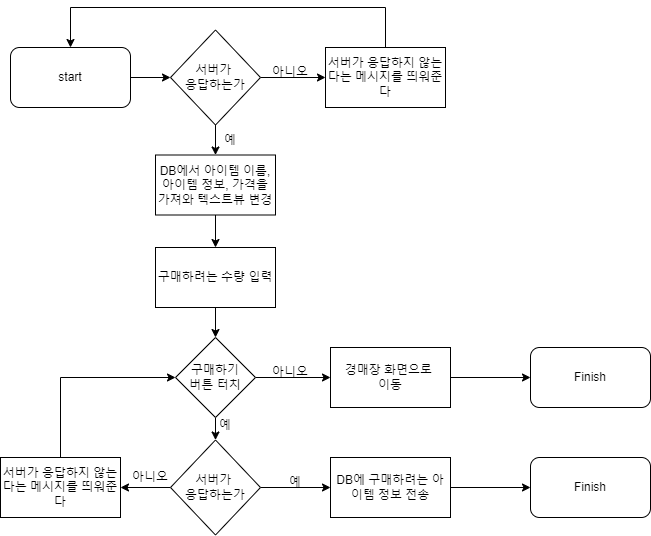

The diagram above was exported from draw.io. Its source (the exported page's mxGraphModel, read from the mxfile embedded in the PNG):
<mxGraphModel dx="1422" dy="737" grid="1" gridSize="10" guides="1" tooltips="1" connect="1" arrows="1" fold="1" page="1" pageScale="1" pageWidth="827" pageHeight="1169" math="0" shadow="0">
  <root>
    <mxCell id="WIyWlLk6GJQsqaUBKTNV-0" />
    <mxCell id="WIyWlLk6GJQsqaUBKTNV-1" parent="WIyWlLk6GJQsqaUBKTNV-0" />
    <mxCell id="41aAqVHhzK8-j5YQV7Jq-4" value="" style="edgeStyle=orthogonalEdgeStyle;rounded=0;orthogonalLoop=1;jettySize=auto;html=1;" parent="WIyWlLk6GJQsqaUBKTNV-1" source="uMygUp2ZZQYJlq8rht1s-0" target="41aAqVHhzK8-j5YQV7Jq-2" edge="1">
      <mxGeometry relative="1" as="geometry" />
    </mxCell>
    <mxCell id="uMygUp2ZZQYJlq8rht1s-0" value="start" style="rounded=1;whiteSpace=wrap;html=1;" parent="WIyWlLk6GJQsqaUBKTNV-1" vertex="1">
      <mxGeometry x="80" y="90" width="120" height="60" as="geometry" />
    </mxCell>
    <mxCell id="41aAqVHhzK8-j5YQV7Jq-6" value="" style="edgeStyle=orthogonalEdgeStyle;rounded=0;orthogonalLoop=1;jettySize=auto;html=1;" parent="WIyWlLk6GJQsqaUBKTNV-1" source="41aAqVHhzK8-j5YQV7Jq-2" target="41aAqVHhzK8-j5YQV7Jq-5" edge="1">
      <mxGeometry relative="1" as="geometry" />
    </mxCell>
    <mxCell id="41aAqVHhzK8-j5YQV7Jq-8" value="" style="edgeStyle=orthogonalEdgeStyle;rounded=0;orthogonalLoop=1;jettySize=auto;html=1;" parent="WIyWlLk6GJQsqaUBKTNV-1" source="41aAqVHhzK8-j5YQV7Jq-2" edge="1">
      <mxGeometry relative="1" as="geometry">
        <mxPoint x="395" y="120" as="targetPoint" />
      </mxGeometry>
    </mxCell>
    <mxCell id="41aAqVHhzK8-j5YQV7Jq-2" value="서버가 &lt;br&gt;응답하는가" style="rhombus;whiteSpace=wrap;html=1;" parent="WIyWlLk6GJQsqaUBKTNV-1" vertex="1">
      <mxGeometry x="240" y="72.5" width="90" height="95" as="geometry" />
    </mxCell>
    <mxCell id="Epk_EqZdSWjApyM6nccU-49" value="" style="edgeStyle=orthogonalEdgeStyle;rounded=0;orthogonalLoop=1;jettySize=auto;html=1;" edge="1" parent="WIyWlLk6GJQsqaUBKTNV-1" source="41aAqVHhzK8-j5YQV7Jq-5" target="Epk_EqZdSWjApyM6nccU-48">
      <mxGeometry relative="1" as="geometry" />
    </mxCell>
    <mxCell id="41aAqVHhzK8-j5YQV7Jq-5" value="DB에서 아이템 이름, 아이템 정보, 가격을 가져와 텍스트뷰 변경" style="whiteSpace=wrap;html=1;" parent="WIyWlLk6GJQsqaUBKTNV-1" vertex="1">
      <mxGeometry x="225" y="197.5" width="120" height="60" as="geometry" />
    </mxCell>
    <mxCell id="41aAqVHhzK8-j5YQV7Jq-9" style="edgeStyle=orthogonalEdgeStyle;rounded=0;orthogonalLoop=1;jettySize=auto;html=1;entryX=0.5;entryY=0;entryDx=0;entryDy=0;" parent="WIyWlLk6GJQsqaUBKTNV-1" target="uMygUp2ZZQYJlq8rht1s-0" edge="1">
      <mxGeometry relative="1" as="geometry">
        <mxPoint x="400" y="20" as="targetPoint" />
        <Array as="points">
          <mxPoint x="455" y="50" />
          <mxPoint x="140" y="50" />
        </Array>
        <mxPoint x="455" y="90" as="sourcePoint" />
      </mxGeometry>
    </mxCell>
    <mxCell id="41aAqVHhzK8-j5YQV7Jq-10" value="예" style="text;html=1;strokeColor=none;fillColor=none;align=center;verticalAlign=middle;whiteSpace=wrap;rounded=0;" parent="WIyWlLk6GJQsqaUBKTNV-1" vertex="1">
      <mxGeometry x="270" y="167.5" width="60" height="30" as="geometry" />
    </mxCell>
    <mxCell id="41aAqVHhzK8-j5YQV7Jq-12" value="아니오" style="text;html=1;strokeColor=none;fillColor=none;align=center;verticalAlign=middle;whiteSpace=wrap;rounded=0;" parent="WIyWlLk6GJQsqaUBKTNV-1" vertex="1">
      <mxGeometry x="330" y="100" width="60" height="30" as="geometry" />
    </mxCell>
    <mxCell id="Epk_EqZdSWjApyM6nccU-31" value="" style="edgeStyle=orthogonalEdgeStyle;rounded=0;orthogonalLoop=1;jettySize=auto;html=1;" edge="1" parent="WIyWlLk6GJQsqaUBKTNV-1" source="41aAqVHhzK8-j5YQV7Jq-13" target="41aAqVHhzK8-j5YQV7Jq-17">
      <mxGeometry relative="1" as="geometry" />
    </mxCell>
    <mxCell id="Epk_EqZdSWjApyM6nccU-44" value="" style="edgeStyle=orthogonalEdgeStyle;rounded=0;orthogonalLoop=1;jettySize=auto;html=1;" edge="1" parent="WIyWlLk6GJQsqaUBKTNV-1" source="41aAqVHhzK8-j5YQV7Jq-13" target="41aAqVHhzK8-j5YQV7Jq-21">
      <mxGeometry relative="1" as="geometry" />
    </mxCell>
    <mxCell id="41aAqVHhzK8-j5YQV7Jq-13" value="구매하기&lt;br&gt;버튼 터치" style="rhombus;whiteSpace=wrap;html=1;" parent="WIyWlLk6GJQsqaUBKTNV-1" vertex="1">
      <mxGeometry x="245" y="380" width="80" height="80" as="geometry" />
    </mxCell>
    <mxCell id="Epk_EqZdSWjApyM6nccU-47" value="" style="edgeStyle=orthogonalEdgeStyle;rounded=0;orthogonalLoop=1;jettySize=auto;html=1;" edge="1" parent="WIyWlLk6GJQsqaUBKTNV-1" source="41aAqVHhzK8-j5YQV7Jq-15" target="Epk_EqZdSWjApyM6nccU-34">
      <mxGeometry relative="1" as="geometry" />
    </mxCell>
    <mxCell id="41aAqVHhzK8-j5YQV7Jq-15" value="DB에 구매하려는 아이템 정보 전송" style="whiteSpace=wrap;html=1;" parent="WIyWlLk6GJQsqaUBKTNV-1" vertex="1">
      <mxGeometry x="400" y="500" width="120" height="60" as="geometry" />
    </mxCell>
    <mxCell id="41aAqVHhzK8-j5YQV7Jq-20" value="" style="edgeStyle=orthogonalEdgeStyle;rounded=0;orthogonalLoop=1;jettySize=auto;html=1;" parent="WIyWlLk6GJQsqaUBKTNV-1" source="41aAqVHhzK8-j5YQV7Jq-17" target="41aAqVHhzK8-j5YQV7Jq-19" edge="1">
      <mxGeometry relative="1" as="geometry" />
    </mxCell>
    <mxCell id="41aAqVHhzK8-j5YQV7Jq-17" value="경매장 화면으로 &lt;br&gt;이동" style="whiteSpace=wrap;html=1;" parent="WIyWlLk6GJQsqaUBKTNV-1" vertex="1">
      <mxGeometry x="400" y="390" width="120" height="60" as="geometry" />
    </mxCell>
    <mxCell id="41aAqVHhzK8-j5YQV7Jq-19" value="Finish" style="rounded=1;whiteSpace=wrap;html=1;" parent="WIyWlLk6GJQsqaUBKTNV-1" vertex="1">
      <mxGeometry x="600" y="390" width="120" height="60" as="geometry" />
    </mxCell>
    <mxCell id="Epk_EqZdSWjApyM6nccU-39" value="" style="edgeStyle=orthogonalEdgeStyle;rounded=0;orthogonalLoop=1;jettySize=auto;html=1;" edge="1" parent="WIyWlLk6GJQsqaUBKTNV-1" source="41aAqVHhzK8-j5YQV7Jq-21" target="Epk_EqZdSWjApyM6nccU-26">
      <mxGeometry relative="1" as="geometry" />
    </mxCell>
    <mxCell id="Epk_EqZdSWjApyM6nccU-45" value="" style="edgeStyle=orthogonalEdgeStyle;rounded=0;orthogonalLoop=1;jettySize=auto;html=1;" edge="1" parent="WIyWlLk6GJQsqaUBKTNV-1" source="41aAqVHhzK8-j5YQV7Jq-21" target="41aAqVHhzK8-j5YQV7Jq-15">
      <mxGeometry relative="1" as="geometry" />
    </mxCell>
    <mxCell id="41aAqVHhzK8-j5YQV7Jq-21" value="서버가 &lt;br&gt;응답하는가" style="rhombus;whiteSpace=wrap;html=1;" parent="WIyWlLk6GJQsqaUBKTNV-1" vertex="1">
      <mxGeometry x="240" y="482.5" width="90" height="95" as="geometry" />
    </mxCell>
    <mxCell id="41aAqVHhzK8-j5YQV7Jq-26" value="예" style="text;html=1;strokeColor=none;fillColor=none;align=center;verticalAlign=middle;whiteSpace=wrap;rounded=0;" parent="WIyWlLk6GJQsqaUBKTNV-1" vertex="1">
      <mxGeometry x="265" y="452.5" width="60" height="30" as="geometry" />
    </mxCell>
    <mxCell id="41aAqVHhzK8-j5YQV7Jq-27" value="아니오" style="text;html=1;strokeColor=none;fillColor=none;align=center;verticalAlign=middle;whiteSpace=wrap;rounded=0;" parent="WIyWlLk6GJQsqaUBKTNV-1" vertex="1">
      <mxGeometry x="330" y="400" width="60" height="30" as="geometry" />
    </mxCell>
    <mxCell id="Epk_EqZdSWjApyM6nccU-23" value="서버가 응답하지 않는다는 메시지를 띄워준다" style="rounded=0;whiteSpace=wrap;html=1;" vertex="1" parent="WIyWlLk6GJQsqaUBKTNV-1">
      <mxGeometry x="395" y="90" width="120" height="60" as="geometry" />
    </mxCell>
    <mxCell id="Epk_EqZdSWjApyM6nccU-40" style="edgeStyle=orthogonalEdgeStyle;rounded=0;orthogonalLoop=1;jettySize=auto;html=1;entryX=0;entryY=0.5;entryDx=0;entryDy=0;" edge="1" parent="WIyWlLk6GJQsqaUBKTNV-1" source="Epk_EqZdSWjApyM6nccU-26" target="41aAqVHhzK8-j5YQV7Jq-13">
      <mxGeometry relative="1" as="geometry">
        <Array as="points">
          <mxPoint x="130" y="420" />
        </Array>
      </mxGeometry>
    </mxCell>
    <mxCell id="Epk_EqZdSWjApyM6nccU-26" value="서버가 응답하지 않는다는 메시지를 띄워준다" style="rounded=0;whiteSpace=wrap;html=1;" vertex="1" parent="WIyWlLk6GJQsqaUBKTNV-1">
      <mxGeometry x="70" y="500" width="120" height="60" as="geometry" />
    </mxCell>
    <mxCell id="Epk_EqZdSWjApyM6nccU-34" value="Finish" style="rounded=1;whiteSpace=wrap;html=1;" vertex="1" parent="WIyWlLk6GJQsqaUBKTNV-1">
      <mxGeometry x="600" y="500" width="120" height="60" as="geometry" />
    </mxCell>
    <mxCell id="Epk_EqZdSWjApyM6nccU-38" value="아니오" style="text;html=1;strokeColor=none;fillColor=none;align=center;verticalAlign=middle;whiteSpace=wrap;rounded=0;" vertex="1" parent="WIyWlLk6GJQsqaUBKTNV-1">
      <mxGeometry x="190" y="510" width="60" height="20" as="geometry" />
    </mxCell>
    <mxCell id="Epk_EqZdSWjApyM6nccU-43" value="예" style="text;html=1;strokeColor=none;fillColor=none;align=center;verticalAlign=middle;whiteSpace=wrap;rounded=0;" vertex="1" parent="WIyWlLk6GJQsqaUBKTNV-1">
      <mxGeometry x="335" y="510" width="60" height="30" as="geometry" />
    </mxCell>
    <mxCell id="Epk_EqZdSWjApyM6nccU-51" style="edgeStyle=orthogonalEdgeStyle;rounded=0;orthogonalLoop=1;jettySize=auto;html=1;entryX=0.5;entryY=0;entryDx=0;entryDy=0;" edge="1" parent="WIyWlLk6GJQsqaUBKTNV-1" source="Epk_EqZdSWjApyM6nccU-48" target="41aAqVHhzK8-j5YQV7Jq-13">
      <mxGeometry relative="1" as="geometry" />
    </mxCell>
    <mxCell id="Epk_EqZdSWjApyM6nccU-48" value="구매하려는 수량 입력" style="rounded=0;whiteSpace=wrap;html=1;" vertex="1" parent="WIyWlLk6GJQsqaUBKTNV-1">
      <mxGeometry x="225" y="290" width="120" height="60" as="geometry" />
    </mxCell>
  </root>
</mxGraphModel>